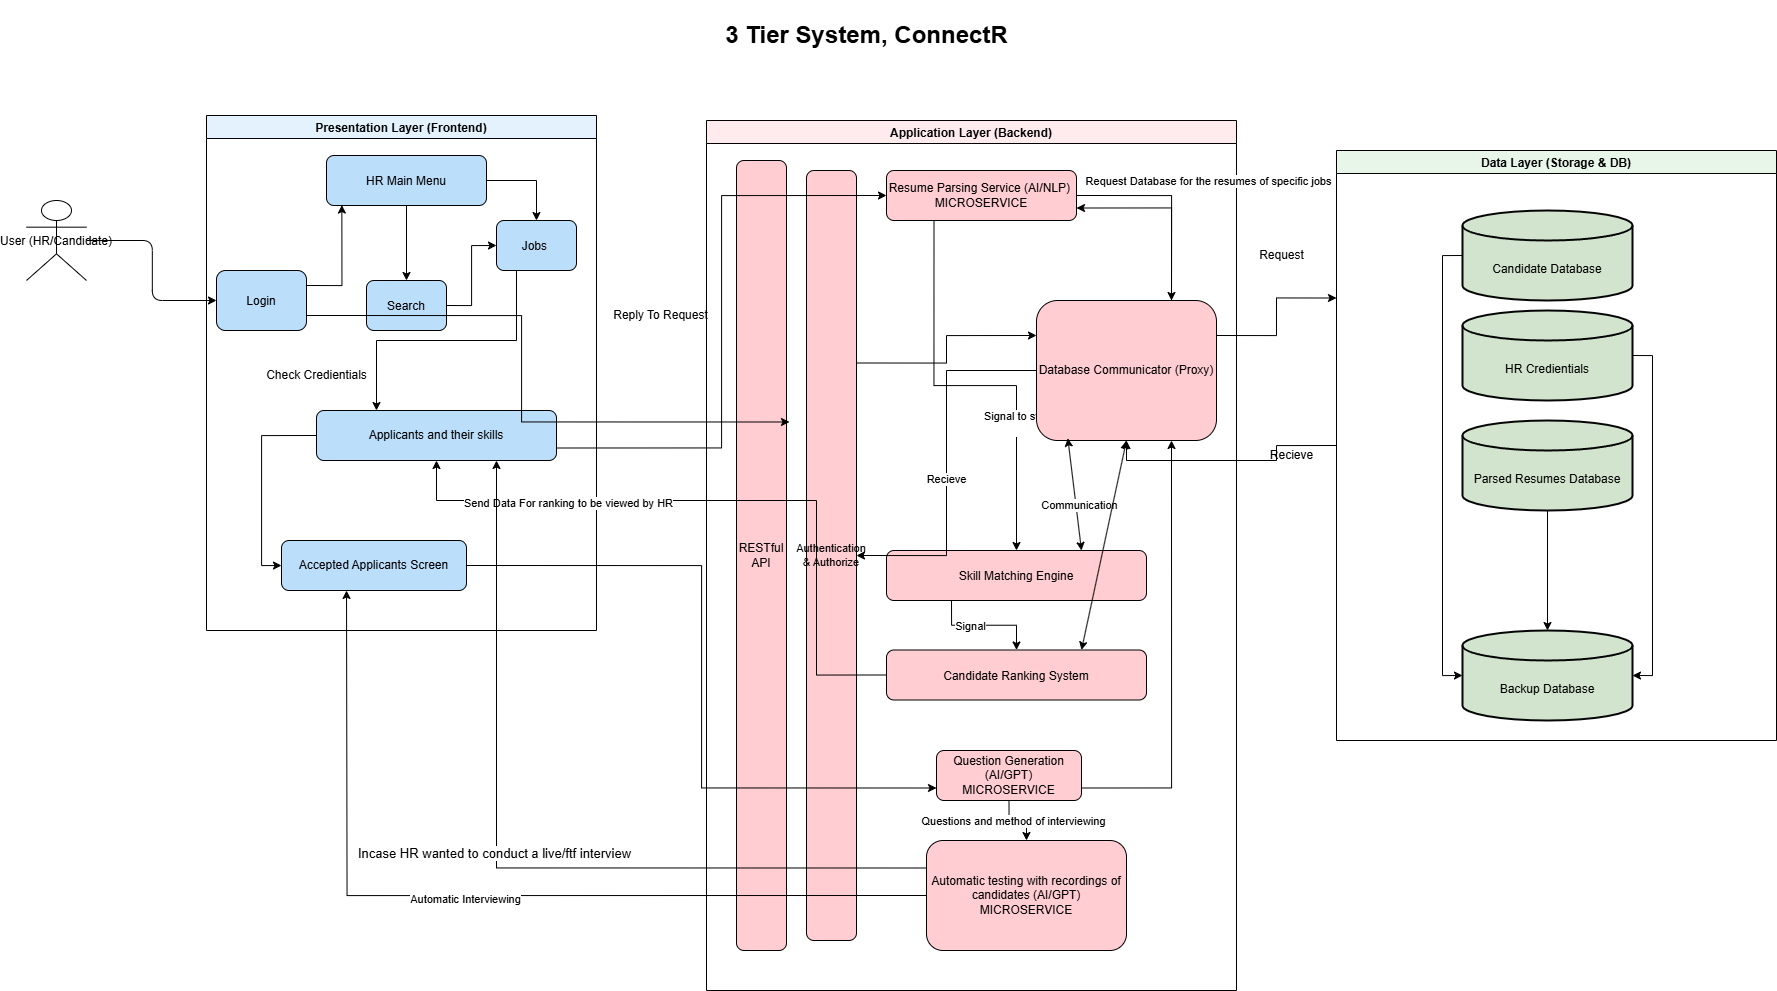

The diagram above was exported from draw.io. Its source (the exported page's mxGraphModel, read from the mxfile embedded in the PNG):
<mxGraphModel dx="2736" dy="2182" grid="1" gridSize="10" guides="1" tooltips="1" connect="1" arrows="1" fold="1" page="1" pageScale="1" pageWidth="827" pageHeight="1169" math="0" shadow="0">
  <root>
    <mxCell id="0" />
    <mxCell id="1" parent="0" />
    <mxCell id="user" value="User (HR/Candidate)" style="shape=umlActor;" parent="1" vertex="1">
      <mxGeometry x="-280" y="110" width="60" height="80" as="geometry" />
    </mxCell>
    <mxCell id="2" value="Presentation Layer (Frontend)" style="swimlane;fillColor=#E3F2FD" parent="1" vertex="1">
      <mxGeometry x="-100" y="25" width="390" height="515" as="geometry" />
    </mxCell>
    <mxCell id="WEUSo95-k0M7piApHYP2-18" style="edgeStyle=orthogonalEdgeStyle;rounded=0;orthogonalLoop=1;jettySize=auto;html=1;exitX=0.5;exitY=1;exitDx=0;exitDy=0;entryX=0.5;entryY=0;entryDx=0;entryDy=0;" parent="2" source="3" target="WEUSo95-k0M7piApHYP2-12" edge="1">
      <mxGeometry relative="1" as="geometry" />
    </mxCell>
    <mxCell id="WEUSo95-k0M7piApHYP2-20" style="edgeStyle=orthogonalEdgeStyle;rounded=0;orthogonalLoop=1;jettySize=auto;html=1;exitX=1;exitY=0.5;exitDx=0;exitDy=0;entryX=0.5;entryY=0;entryDx=0;entryDy=0;" parent="2" source="3" target="WIVXDrr0l6Oa-cCay9kV-25" edge="1">
      <mxGeometry relative="1" as="geometry" />
    </mxCell>
    <mxCell id="3" value="HR Main Menu" style="rounded=1;fillColor=#BBDEFB" parent="2" vertex="1">
      <mxGeometry x="120" y="40" width="160" height="50" as="geometry" />
    </mxCell>
    <mxCell id="WIVXDrr0l6Oa-cCay9kV-16" value="Login" style="rounded=1;fillColor=#BBDEFB" parent="2" vertex="1">
      <mxGeometry x="10" y="155" width="90" height="60" as="geometry" />
    </mxCell>
    <mxCell id="WIVXDrr0l6Oa-cCay9kV-19" style="edgeStyle=orthogonalEdgeStyle;rounded=0;orthogonalLoop=1;jettySize=auto;html=1;exitX=1;exitY=0.25;exitDx=0;exitDy=0;entryX=0.096;entryY=0.991;entryDx=0;entryDy=0;entryPerimeter=0;" parent="2" source="WIVXDrr0l6Oa-cCay9kV-16" target="3" edge="1">
      <mxGeometry relative="1" as="geometry" />
    </mxCell>
    <mxCell id="WEUSo95-k0M7piApHYP2-65" style="edgeStyle=orthogonalEdgeStyle;rounded=0;orthogonalLoop=1;jettySize=auto;html=1;exitX=0.25;exitY=1;exitDx=0;exitDy=0;entryX=0.25;entryY=0;entryDx=0;entryDy=0;" parent="2" source="WIVXDrr0l6Oa-cCay9kV-25" target="WEUSo95-k0M7piApHYP2-17" edge="1">
      <mxGeometry relative="1" as="geometry" />
    </mxCell>
    <mxCell id="WIVXDrr0l6Oa-cCay9kV-25" value="Jobs " style="rounded=1;fillColor=#BBDEFB" parent="2" vertex="1">
      <mxGeometry x="290" y="105" width="80" height="50" as="geometry" />
    </mxCell>
    <mxCell id="WEUSo95-k0M7piApHYP2-19" style="edgeStyle=orthogonalEdgeStyle;rounded=0;orthogonalLoop=1;jettySize=auto;html=1;exitX=1;exitY=0.5;exitDx=0;exitDy=0;entryX=0;entryY=0.5;entryDx=0;entryDy=0;" parent="2" source="WEUSo95-k0M7piApHYP2-12" target="WIVXDrr0l6Oa-cCay9kV-25" edge="1">
      <mxGeometry relative="1" as="geometry" />
    </mxCell>
    <mxCell id="WEUSo95-k0M7piApHYP2-12" value="Search" style="rounded=1;fillColor=#BBDEFB" parent="2" vertex="1">
      <mxGeometry x="160" y="165" width="80" height="50" as="geometry" />
    </mxCell>
    <mxCell id="WEUSo95-k0M7piApHYP2-80" style="edgeStyle=orthogonalEdgeStyle;rounded=0;orthogonalLoop=1;jettySize=auto;html=1;exitX=0;exitY=0.5;exitDx=0;exitDy=0;entryX=0;entryY=0.5;entryDx=0;entryDy=0;" parent="2" source="WEUSo95-k0M7piApHYP2-17" target="WEUSo95-k0M7piApHYP2-81" edge="1">
      <mxGeometry relative="1" as="geometry">
        <mxPoint x="50" y="455" as="targetPoint" />
      </mxGeometry>
    </mxCell>
    <mxCell id="WEUSo95-k0M7piApHYP2-17" value="Applicants and their skills" style="rounded=1;fillColor=#BBDEFB;whiteSpace=wrap;" parent="2" vertex="1">
      <mxGeometry x="110" y="295" width="240" height="50" as="geometry" />
    </mxCell>
    <mxCell id="WEUSo95-k0M7piApHYP2-35" style="edgeStyle=orthogonalEdgeStyle;rounded=0;orthogonalLoop=1;jettySize=auto;html=1;exitX=0.5;exitY=1;exitDx=0;exitDy=0;" parent="2" source="WEUSo95-k0M7piApHYP2-17" target="WEUSo95-k0M7piApHYP2-17" edge="1">
      <mxGeometry relative="1" as="geometry" />
    </mxCell>
    <mxCell id="WEUSo95-k0M7piApHYP2-43" value="Check Credientials" style="text;html=1;align=center;verticalAlign=middle;resizable=0;points=[];autosize=1;strokeColor=none;fillColor=none;" parent="2" vertex="1">
      <mxGeometry x="50" y="245" width="120" height="30" as="geometry" />
    </mxCell>
    <mxCell id="WEUSo95-k0M7piApHYP2-81" value="Accepted Applicants Screen" style="rounded=1;fillColor=#BBDEFB;whiteSpace=wrap;" parent="2" vertex="1">
      <mxGeometry x="75" y="425" width="185" height="50" as="geometry" />
    </mxCell>
    <mxCell id="5" value="Application Layer (Backend)" style="swimlane;fillColor=#FFEBEE" parent="1" vertex="1">
      <mxGeometry x="400" y="30" width="530" height="870" as="geometry" />
    </mxCell>
    <mxCell id="WEUSo95-k0M7piApHYP2-62" style="edgeStyle=orthogonalEdgeStyle;rounded=0;orthogonalLoop=1;jettySize=auto;html=1;exitX=1;exitY=0.5;exitDx=0;exitDy=0;entryX=0.75;entryY=0;entryDx=0;entryDy=0;" parent="5" source="6" target="WEUSo95-k0M7piApHYP2-36" edge="1">
      <mxGeometry relative="1" as="geometry" />
    </mxCell>
    <mxCell id="WEUSo95-k0M7piApHYP2-63" value="Request Database for the resumes of specific jobs" style="edgeLabel;html=1;align=center;verticalAlign=middle;resizable=0;points=[];" parent="WEUSo95-k0M7piApHYP2-62" vertex="1" connectable="0">
      <mxGeometry x="-0.163" y="5" relative="1" as="geometry">
        <mxPoint x="47" y="-10" as="offset" />
      </mxGeometry>
    </mxCell>
    <mxCell id="WEUSo95-k0M7piApHYP2-86" style="edgeStyle=orthogonalEdgeStyle;rounded=0;orthogonalLoop=1;jettySize=auto;html=1;exitX=0.25;exitY=1;exitDx=0;exitDy=0;entryX=0.5;entryY=0;entryDx=0;entryDy=0;" parent="5" source="6" target="7" edge="1">
      <mxGeometry relative="1" as="geometry" />
    </mxCell>
    <mxCell id="WEUSo95-k0M7piApHYP2-87" value="Signal to start&lt;div&gt;&lt;br&gt;&lt;/div&gt;" style="edgeLabel;html=1;align=center;verticalAlign=middle;resizable=0;points=[];" parent="WEUSo95-k0M7piApHYP2-86" vertex="1" connectable="0">
      <mxGeometry x="0.385" relative="1" as="geometry">
        <mxPoint y="-1" as="offset" />
      </mxGeometry>
    </mxCell>
    <mxCell id="6" value="Resume Parsing Service (AI/NLP) &#10;MICROSERVICE" style="rounded=1;fillColor=#FFCDD2;whiteSpace=wrap;" parent="5" vertex="1">
      <mxGeometry x="180" y="50" width="190" height="50" as="geometry" />
    </mxCell>
    <mxCell id="WEUSo95-k0M7piApHYP2-88" style="edgeStyle=orthogonalEdgeStyle;rounded=0;orthogonalLoop=1;jettySize=auto;html=1;exitX=0.25;exitY=1;exitDx=0;exitDy=0;" parent="5" source="7" target="WEUSo95-k0M7piApHYP2-85" edge="1">
      <mxGeometry relative="1" as="geometry" />
    </mxCell>
    <mxCell id="WEUSo95-k0M7piApHYP2-89" value="Signal" style="edgeLabel;html=1;align=center;verticalAlign=middle;resizable=0;points=[];" parent="WEUSo95-k0M7piApHYP2-88" vertex="1" connectable="0">
      <mxGeometry x="-0.248" relative="1" as="geometry">
        <mxPoint x="-1" as="offset" />
      </mxGeometry>
    </mxCell>
    <mxCell id="7" value="Skill Matching Engine" style="rounded=1;fillColor=#FFCDD2" parent="5" vertex="1">
      <mxGeometry x="180" y="430" width="260" height="50" as="geometry" />
    </mxCell>
    <mxCell id="0GGezfdMp18Q4iPuFNKg-10" style="edgeStyle=orthogonalEdgeStyle;rounded=0;orthogonalLoop=1;jettySize=auto;html=1;exitX=1;exitY=0.25;exitDx=0;exitDy=0;entryX=0;entryY=0.25;entryDx=0;entryDy=0;" parent="5" source="WEUSo95-k0M7piApHYP2-27" target="WEUSo95-k0M7piApHYP2-36" edge="1">
      <mxGeometry relative="1" as="geometry" />
    </mxCell>
    <mxCell id="WEUSo95-k0M7piApHYP2-27" value="Authentication &amp; Authorize" style="rounded=1;fillColor=#FFCDD2;whiteSpace=wrap;spacing=3;labelPosition=center;verticalLabelPosition=middle;align=center;verticalAlign=middle;fontSize=11;" parent="5" vertex="1">
      <mxGeometry x="100" y="50" width="50" height="770" as="geometry" />
    </mxCell>
    <mxCell id="WEUSo95-k0M7piApHYP2-47" style="edgeStyle=orthogonalEdgeStyle;rounded=0;orthogonalLoop=1;jettySize=auto;html=1;exitX=0;exitY=0.5;exitDx=0;exitDy=0;entryX=1;entryY=0.5;entryDx=0;entryDy=0;" parent="5" source="WEUSo95-k0M7piApHYP2-36" target="WEUSo95-k0M7piApHYP2-27" edge="1">
      <mxGeometry relative="1" as="geometry" />
    </mxCell>
    <mxCell id="WEUSo95-k0M7piApHYP2-49" value="Recieve" style="edgeLabel;html=1;align=center;verticalAlign=middle;resizable=0;points=[];" parent="WEUSo95-k0M7piApHYP2-47" vertex="1" connectable="0">
      <mxGeometry x="0.0816" relative="1" as="geometry">
        <mxPoint x="-1" as="offset" />
      </mxGeometry>
    </mxCell>
    <mxCell id="WEUSo95-k0M7piApHYP2-64" style="edgeStyle=orthogonalEdgeStyle;rounded=0;orthogonalLoop=1;jettySize=auto;html=1;exitX=0.75;exitY=0;exitDx=0;exitDy=0;entryX=1;entryY=0.75;entryDx=0;entryDy=0;" parent="5" source="WEUSo95-k0M7piApHYP2-36" target="6" edge="1">
      <mxGeometry relative="1" as="geometry" />
    </mxCell>
    <mxCell id="WEUSo95-k0M7piApHYP2-36" value="Database Communicator (Proxy)" style="rounded=1;fillColor=#FFCDD2;whiteSpace=wrap;" parent="5" vertex="1">
      <mxGeometry x="330" y="180" width="180" height="140" as="geometry" />
    </mxCell>
    <mxCell id="WEUSo95-k0M7piApHYP2-69" value="" style="endArrow=classic;startArrow=classic;html=1;rounded=0;exitX=0.75;exitY=0;exitDx=0;exitDy=0;entryX=0.174;entryY=0.984;entryDx=0;entryDy=0;entryPerimeter=0;" parent="5" source="7" target="WEUSo95-k0M7piApHYP2-36" edge="1">
      <mxGeometry width="50" height="50" relative="1" as="geometry">
        <mxPoint x="340" y="470" as="sourcePoint" />
        <mxPoint x="380" y="320" as="targetPoint" />
      </mxGeometry>
    </mxCell>
    <mxCell id="WEUSo95-k0M7piApHYP2-70" value="Communication" style="edgeLabel;html=1;align=center;verticalAlign=middle;resizable=0;points=[];" parent="WEUSo95-k0M7piApHYP2-69" vertex="1" connectable="0">
      <mxGeometry x="-0.203" y="-3" relative="1" as="geometry">
        <mxPoint as="offset" />
      </mxGeometry>
    </mxCell>
    <mxCell id="WEUSo95-k0M7piApHYP2-79" style="edgeStyle=orthogonalEdgeStyle;rounded=0;orthogonalLoop=1;jettySize=auto;html=1;exitX=1;exitY=0.75;exitDx=0;exitDy=0;entryX=0.75;entryY=1;entryDx=0;entryDy=0;" parent="5" source="WEUSo95-k0M7piApHYP2-78" target="WEUSo95-k0M7piApHYP2-36" edge="1">
      <mxGeometry relative="1" as="geometry" />
    </mxCell>
    <mxCell id="TgdI44R8YVsdq-GuytAs-21" style="edgeStyle=orthogonalEdgeStyle;rounded=0;orthogonalLoop=1;jettySize=auto;html=1;exitX=0.5;exitY=1;exitDx=0;exitDy=0;entryX=0.5;entryY=0;entryDx=0;entryDy=0;" parent="5" source="WEUSo95-k0M7piApHYP2-78" target="TgdI44R8YVsdq-GuytAs-16" edge="1">
      <mxGeometry relative="1" as="geometry" />
    </mxCell>
    <mxCell id="TgdI44R8YVsdq-GuytAs-22" value="Questions and method of interviewing" style="edgeLabel;html=1;align=center;verticalAlign=middle;resizable=0;points=[];" parent="TgdI44R8YVsdq-GuytAs-21" vertex="1" connectable="0">
      <mxGeometry x="-0.1941" relative="1" as="geometry">
        <mxPoint as="offset" />
      </mxGeometry>
    </mxCell>
    <mxCell id="WEUSo95-k0M7piApHYP2-78" value="Question Generation (AI/GPT)&#10;MICROSERVICE" style="rounded=1;fillColor=#FFCDD2;whiteSpace=wrap;" parent="5" vertex="1">
      <mxGeometry x="230" y="630" width="145" height="50" as="geometry" />
    </mxCell>
    <mxCell id="WEUSo95-k0M7piApHYP2-83" value="RESTful&#10;API" style="rounded=1;fillColor=#FFCDD2;whiteSpace=wrap;direction=south;" parent="5" vertex="1">
      <mxGeometry x="30" y="40" width="50" height="790" as="geometry" />
    </mxCell>
    <mxCell id="WEUSo95-k0M7piApHYP2-85" value="Candidate Ranking System" style="rounded=1;fillColor=#FFCDD2" parent="5" vertex="1">
      <mxGeometry x="180" y="529.5" width="260" height="50" as="geometry" />
    </mxCell>
    <mxCell id="WEUSo95-k0M7piApHYP2-91" value="" style="endArrow=classic;startArrow=classic;html=1;rounded=0;exitX=0.75;exitY=0;exitDx=0;exitDy=0;entryX=0.5;entryY=1;entryDx=0;entryDy=0;" parent="5" source="WEUSo95-k0M7piApHYP2-85" target="WEUSo95-k0M7piApHYP2-36" edge="1">
      <mxGeometry width="50" height="50" relative="1" as="geometry">
        <mxPoint x="320" y="525" as="sourcePoint" />
        <mxPoint x="430" y="445" as="targetPoint" />
      </mxGeometry>
    </mxCell>
    <mxCell id="TgdI44R8YVsdq-GuytAs-16" value="Automatic testing with recordings of candidates (AI/GPT)&#10;MICROSERVICE" style="rounded=1;fillColor=#FFCDD2;whiteSpace=wrap;" parent="5" vertex="1">
      <mxGeometry x="220" y="720" width="200" height="110" as="geometry" />
    </mxCell>
    <mxCell id="WEUSo95-k0M7piApHYP2-38" style="edgeStyle=orthogonalEdgeStyle;rounded=0;orthogonalLoop=1;jettySize=auto;html=1;exitX=0;exitY=0.5;exitDx=0;exitDy=0;entryX=0.5;entryY=1;entryDx=0;entryDy=0;" parent="1" source="10" target="WEUSo95-k0M7piApHYP2-36" edge="1">
      <mxGeometry relative="1" as="geometry" />
    </mxCell>
    <mxCell id="10" value="Data Layer (Storage &amp; DB)" style="swimlane;fillColor=#E8F5E9" parent="1" vertex="1">
      <mxGeometry x="1030" y="60" width="440" height="590" as="geometry" />
    </mxCell>
    <mxCell id="WIVXDrr0l6Oa-cCay9kV-27" value="Candidate Database" style="shape=cylinder3;whiteSpace=wrap;html=1;boundedLbl=1;backgroundOutline=1;size=15;fillColor=light-dark(#d2e4cd, #1c361d);strokeColor=light-dark(#050505, #446e2c);fillStyle=auto;strokeWidth=2;" parent="10" vertex="1">
      <mxGeometry x="126" y="60" width="170" height="90" as="geometry" />
    </mxCell>
    <mxCell id="WEUSo95-k0M7piApHYP2-26" value="HR Credientials" style="shape=cylinder3;whiteSpace=wrap;html=1;boundedLbl=1;backgroundOutline=1;size=15;fillColor=light-dark(#d2e4cd, #1c361d);strokeColor=light-dark(#050505, #446e2c);fillStyle=auto;strokeWidth=2;" parent="10" vertex="1">
      <mxGeometry x="126" y="160" width="170" height="90" as="geometry" />
    </mxCell>
    <mxCell id="WEUSo95-k0M7piApHYP2-66" value="Parsed Resumes Database" style="shape=cylinder3;whiteSpace=wrap;html=1;boundedLbl=1;backgroundOutline=1;size=15;fillColor=light-dark(#d2e4cd, #1c361d);strokeColor=light-dark(#050505, #446e2c);fillStyle=auto;strokeWidth=2;" parent="10" vertex="1">
      <mxGeometry x="126" y="270" width="170" height="90" as="geometry" />
    </mxCell>
    <mxCell id="TgdI44R8YVsdq-GuytAs-10" value="Backup Database" style="shape=cylinder3;whiteSpace=wrap;html=1;boundedLbl=1;backgroundOutline=1;size=15;fillColor=light-dark(#d2e4cd, #1c361d);strokeColor=light-dark(#050505, #446e2c);fillStyle=auto;strokeWidth=2;" parent="10" vertex="1">
      <mxGeometry x="126" y="480" width="170" height="90" as="geometry" />
    </mxCell>
    <mxCell id="TgdI44R8YVsdq-GuytAs-13" style="edgeStyle=orthogonalEdgeStyle;rounded=0;orthogonalLoop=1;jettySize=auto;html=1;exitX=0.5;exitY=1;exitDx=0;exitDy=0;exitPerimeter=0;entryX=0.5;entryY=0;entryDx=0;entryDy=0;entryPerimeter=0;" parent="10" source="WEUSo95-k0M7piApHYP2-66" target="TgdI44R8YVsdq-GuytAs-10" edge="1">
      <mxGeometry relative="1" as="geometry" />
    </mxCell>
    <mxCell id="TgdI44R8YVsdq-GuytAs-14" style="edgeStyle=orthogonalEdgeStyle;rounded=0;orthogonalLoop=1;jettySize=auto;html=1;exitX=0;exitY=0.5;exitDx=0;exitDy=0;exitPerimeter=0;entryX=0;entryY=0.5;entryDx=0;entryDy=0;entryPerimeter=0;" parent="10" source="WIVXDrr0l6Oa-cCay9kV-27" target="TgdI44R8YVsdq-GuytAs-10" edge="1">
      <mxGeometry relative="1" as="geometry" />
    </mxCell>
    <mxCell id="TgdI44R8YVsdq-GuytAs-15" style="edgeStyle=orthogonalEdgeStyle;rounded=0;orthogonalLoop=1;jettySize=auto;html=1;exitX=1;exitY=0.5;exitDx=0;exitDy=0;exitPerimeter=0;entryX=1;entryY=0.5;entryDx=0;entryDy=0;entryPerimeter=0;" parent="10" source="WEUSo95-k0M7piApHYP2-26" target="TgdI44R8YVsdq-GuytAs-10" edge="1">
      <mxGeometry relative="1" as="geometry" />
    </mxCell>
    <mxCell id="title" value="&lt;h1&gt;&lt;b&gt;3 Tier System, ConnectR&lt;/b&gt;&lt;/h1&gt;" style="text;html=1;align=center;verticalAlign=middle;resizable=0;strokeColor=none;fillColor=none;" parent="1" vertex="1">
      <mxGeometry x="470" y="-90" width="180" height="70" as="geometry" />
    </mxCell>
    <mxCell id="WIVXDrr0l6Oa-cCay9kV-15" value="" style="edgeStyle=elbowEdgeStyle;rounded=1;entryX=0;entryY=0.5;entryDx=0;entryDy=0;" parent="1" source="user" target="WIVXDrr0l6Oa-cCay9kV-16" edge="1">
      <mxGeometry relative="1" as="geometry">
        <mxPoint x="-220" y="150" as="sourcePoint" />
        <mxPoint x="-150" y="150" as="targetPoint" />
        <Array as="points" />
      </mxGeometry>
    </mxCell>
    <mxCell id="WEUSo95-k0M7piApHYP2-21" style="edgeStyle=orthogonalEdgeStyle;rounded=0;orthogonalLoop=1;jettySize=auto;html=1;exitX=1;exitY=0.75;exitDx=0;exitDy=0;entryX=0;entryY=0.5;entryDx=0;entryDy=0;" parent="1" source="WEUSo95-k0M7piApHYP2-17" target="6" edge="1">
      <mxGeometry relative="1" as="geometry" />
    </mxCell>
    <mxCell id="WEUSo95-k0M7piApHYP2-39" value="Request" style="text;html=1;align=center;verticalAlign=middle;resizable=0;points=[];autosize=1;strokeColor=none;fillColor=none;" parent="1" vertex="1">
      <mxGeometry x="940" y="150" width="70" height="30" as="geometry" />
    </mxCell>
    <mxCell id="WEUSo95-k0M7piApHYP2-60" value="Reply To Request" style="text;html=1;align=center;verticalAlign=middle;resizable=0;points=[];autosize=1;strokeColor=none;fillColor=none;" parent="1" vertex="1">
      <mxGeometry x="294" y="210" width="120" height="30" as="geometry" />
    </mxCell>
    <mxCell id="WEUSo95-k0M7piApHYP2-61" style="edgeStyle=orthogonalEdgeStyle;rounded=0;orthogonalLoop=1;jettySize=auto;html=1;exitX=1;exitY=0.25;exitDx=0;exitDy=0;entryX=0;entryY=0.25;entryDx=0;entryDy=0;" parent="1" source="WEUSo95-k0M7piApHYP2-36" target="10" edge="1">
      <mxGeometry relative="1" as="geometry" />
    </mxCell>
    <mxCell id="WEUSo95-k0M7piApHYP2-82" style="edgeStyle=orthogonalEdgeStyle;rounded=0;orthogonalLoop=1;jettySize=auto;html=1;exitX=1;exitY=0.5;exitDx=0;exitDy=0;entryX=0;entryY=0.75;entryDx=0;entryDy=0;" parent="1" source="WEUSo95-k0M7piApHYP2-81" target="WEUSo95-k0M7piApHYP2-78" edge="1">
      <mxGeometry relative="1" as="geometry" />
    </mxCell>
    <mxCell id="WEUSo95-k0M7piApHYP2-92" style="edgeStyle=orthogonalEdgeStyle;rounded=0;orthogonalLoop=1;jettySize=auto;html=1;exitX=0;exitY=0.5;exitDx=0;exitDy=0;entryX=0.5;entryY=1;entryDx=0;entryDy=0;" parent="1" source="WEUSo95-k0M7piApHYP2-85" target="WEUSo95-k0M7piApHYP2-17" edge="1">
      <mxGeometry relative="1" as="geometry">
        <Array as="points">
          <mxPoint x="510" y="585" />
          <mxPoint x="510" y="410" />
          <mxPoint x="130" y="410" />
        </Array>
      </mxGeometry>
    </mxCell>
    <mxCell id="WEUSo95-k0M7piApHYP2-93" value="Send Data For ranking to be viewed by HR" style="edgeLabel;html=1;align=center;verticalAlign=middle;resizable=0;points=[];" parent="WEUSo95-k0M7piApHYP2-92" vertex="1" connectable="0">
      <mxGeometry x="0.4871" y="2" relative="1" as="geometry">
        <mxPoint x="1" as="offset" />
      </mxGeometry>
    </mxCell>
    <mxCell id="WEUSo95-k0M7piApHYP2-40" value="Recieve" style="text;html=1;align=center;verticalAlign=middle;resizable=0;points=[];autosize=1;strokeColor=none;fillColor=none;" parent="1" vertex="1">
      <mxGeometry x="950" y="350" width="70" height="30" as="geometry" />
    </mxCell>
    <mxCell id="TgdI44R8YVsdq-GuytAs-23" style="edgeStyle=orthogonalEdgeStyle;rounded=0;orthogonalLoop=1;jettySize=auto;html=1;exitX=0;exitY=0.5;exitDx=0;exitDy=0;entryX=0.5;entryY=1;entryDx=0;entryDy=0;" parent="1" source="TgdI44R8YVsdq-GuytAs-16" edge="1">
      <mxGeometry relative="1" as="geometry">
        <mxPoint x="552.53" y="834.9999999999995" as="sourcePoint" />
        <mxPoint x="40.03" y="499.99999999999955" as="targetPoint" />
      </mxGeometry>
    </mxCell>
    <mxCell id="TgdI44R8YVsdq-GuytAs-27" value="Automatic Interviewing" style="edgeLabel;html=1;align=center;verticalAlign=middle;resizable=0;points=[];" parent="TgdI44R8YVsdq-GuytAs-23" vertex="1" connectable="0">
      <mxGeometry x="0.0447" y="3" relative="1" as="geometry">
        <mxPoint as="offset" />
      </mxGeometry>
    </mxCell>
    <mxCell id="TgdI44R8YVsdq-GuytAs-25" style="edgeStyle=orthogonalEdgeStyle;rounded=0;orthogonalLoop=1;jettySize=auto;html=1;exitX=0;exitY=0.25;exitDx=0;exitDy=0;entryX=0.75;entryY=1;entryDx=0;entryDy=0;" parent="1" source="TgdI44R8YVsdq-GuytAs-16" target="WEUSo95-k0M7piApHYP2-17" edge="1">
      <mxGeometry relative="1" as="geometry" />
    </mxCell>
    <mxCell id="TgdI44R8YVsdq-GuytAs-26" value="&lt;font style=&quot;font-size: 13px;&quot;&gt;Incase HR wanted to conduct a live/ftf interview&lt;/font&gt;" style="edgeLabel;html=1;align=center;verticalAlign=middle;resizable=0;points=[];" parent="TgdI44R8YVsdq-GuytAs-25" vertex="1" connectable="0">
      <mxGeometry x="0.0653" y="3" relative="1" as="geometry">
        <mxPoint as="offset" />
      </mxGeometry>
    </mxCell>
    <mxCell id="0GGezfdMp18Q4iPuFNKg-11" style="edgeStyle=orthogonalEdgeStyle;rounded=0;orthogonalLoop=1;jettySize=auto;html=1;exitX=1;exitY=0.75;exitDx=0;exitDy=0;entryX=0.331;entryY=-0.06;entryDx=0;entryDy=0;entryPerimeter=0;" parent="1" source="WIVXDrr0l6Oa-cCay9kV-16" target="WEUSo95-k0M7piApHYP2-83" edge="1">
      <mxGeometry relative="1" as="geometry" />
    </mxCell>
  </root>
</mxGraphModel>